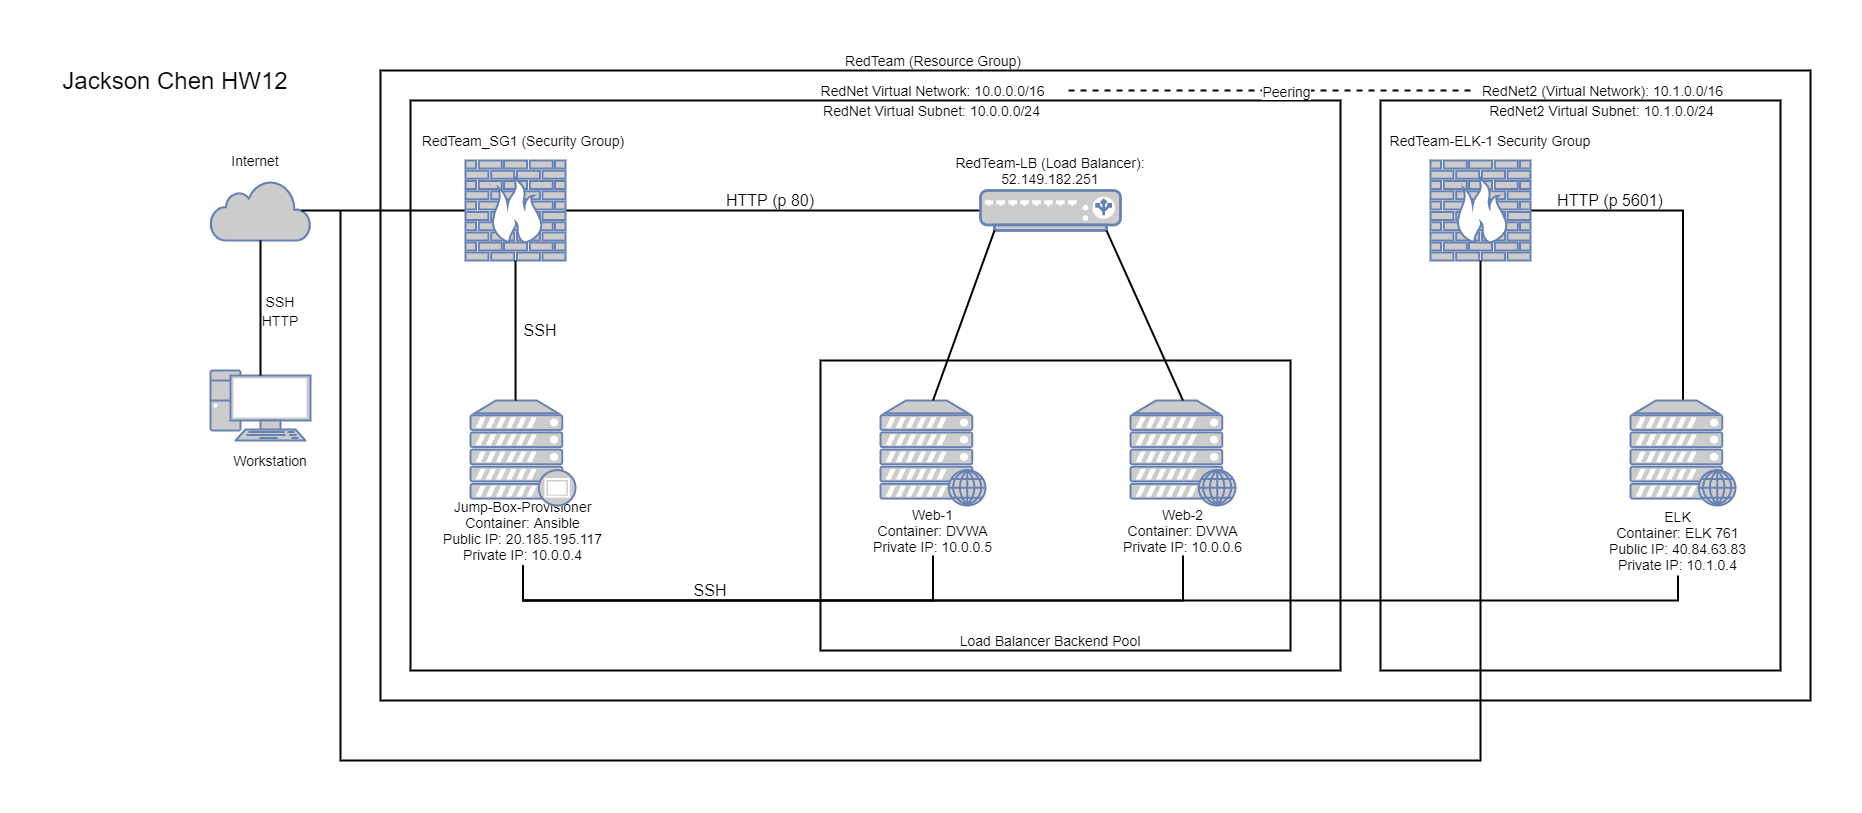

The diagram above was exported from draw.io. Its source (the exported page's mxGraphModel, read from the mxfile embedded in the PNG):
<mxGraphModel dx="1422" dy="794" grid="1" gridSize="10" guides="1" tooltips="1" connect="1" arrows="1" fold="1" page="1" pageScale="1" pageWidth="3300" pageHeight="4681" math="0" shadow="0">
  <root>
    <mxCell id="0" />
    <mxCell id="1" value="Layer 1" parent="0" />
    <mxCell id="iSkNdKRYmeI9SIPOGIZg-1" value="" style="fontColor=#0066CC;verticalAlign=top;verticalLabelPosition=bottom;labelPosition=center;align=center;html=1;outlineConnect=0;fillColor=#CCCCCC;strokeColor=#6881B3;gradientColor=none;gradientDirection=north;strokeWidth=2;shape=mxgraph.networks.pc;" parent="1" vertex="1">
      <mxGeometry x="300" y="330" width="100" height="70" as="geometry" />
    </mxCell>
    <mxCell id="iSkNdKRYmeI9SIPOGIZg-2" value="" style="html=1;outlineConnect=0;fillColor=#CCCCCC;strokeColor=#6881B3;gradientColor=none;gradientDirection=north;strokeWidth=2;shape=mxgraph.networks.cloud;fontColor=#ffffff;" parent="1" vertex="1">
      <mxGeometry x="300" y="140" width="100" height="60" as="geometry" />
    </mxCell>
    <mxCell id="iSkNdKRYmeI9SIPOGIZg-95" value="" style="rounded=0;whiteSpace=wrap;html=1;strokeWidth=2;" parent="1" vertex="1">
      <mxGeometry x="470" y="30" width="1430" height="630" as="geometry" />
    </mxCell>
    <mxCell id="iSkNdKRYmeI9SIPOGIZg-97" value="" style="rounded=0;whiteSpace=wrap;html=1;strokeWidth=2;" parent="1" vertex="1">
      <mxGeometry x="500" y="60" width="930" height="570" as="geometry" />
    </mxCell>
    <mxCell id="Y0WvOU7jDsM6QAFo3OKe-3" value="" style="rounded=0;whiteSpace=wrap;html=1;strokeWidth=2;" parent="1" vertex="1">
      <mxGeometry x="1470" y="60" width="400" height="570" as="geometry" />
    </mxCell>
    <mxCell id="wG7CyQbbcnl7gX12dn3O-9" style="edgeStyle=none;rounded=0;orthogonalLoop=1;jettySize=auto;html=1;exitX=0;exitY=0.5;exitDx=0;exitDy=0;endArrow=none;endFill=0;strokeWidth=2;dashed=1;" edge="1" parent="1" source="Y0WvOU7jDsM6QAFo3OKe-8" target="iSkNdKRYmeI9SIPOGIZg-6">
      <mxGeometry relative="1" as="geometry" />
    </mxCell>
    <mxCell id="wG7CyQbbcnl7gX12dn3O-10" value="&lt;font style=&quot;font-size: 14px&quot;&gt;Peering&lt;/font&gt;" style="edgeLabel;html=1;align=center;verticalAlign=middle;resizable=0;points=[];" vertex="1" connectable="0" parent="wG7CyQbbcnl7gX12dn3O-9">
      <mxGeometry x="-0.0705" y="-1" relative="1" as="geometry">
        <mxPoint x="3" y="1" as="offset" />
      </mxGeometry>
    </mxCell>
    <mxCell id="wG7CyQbbcnl7gX12dn3O-19" style="edgeStyle=orthogonalEdgeStyle;rounded=0;orthogonalLoop=1;jettySize=auto;html=1;exitX=0.5;exitY=0;exitDx=0;exitDy=0;exitPerimeter=0;entryX=1;entryY=0.5;entryDx=0;entryDy=0;entryPerimeter=0;endArrow=none;endFill=0;strokeColor=#000000;strokeWidth=2;" edge="1" parent="1" source="wG7CyQbbcnl7gX12dn3O-14" target="Y0WvOU7jDsM6QAFo3OKe-6">
      <mxGeometry relative="1" as="geometry" />
    </mxCell>
    <mxCell id="wG7CyQbbcnl7gX12dn3O-21" value="&lt;font style=&quot;font-size: 16px&quot;&gt;HTTP (p 5601)&lt;/font&gt;" style="text;html=1;strokeColor=none;fillColor=none;align=center;verticalAlign=middle;whiteSpace=wrap;rounded=0;" vertex="1" parent="1">
      <mxGeometry x="1630" y="150" width="140" height="20" as="geometry" />
    </mxCell>
    <mxCell id="iSkNdKRYmeI9SIPOGIZg-11" value="Layer 2" parent="0" />
    <mxCell id="iSkNdKRYmeI9SIPOGIZg-15" style="edgeStyle=none;rounded=0;orthogonalLoop=1;jettySize=auto;html=1;exitX=0.91;exitY=0.5;exitDx=0;exitDy=0;exitPerimeter=0;endArrow=none;endFill=0;strokeWidth=2;" parent="iSkNdKRYmeI9SIPOGIZg-11" source="iSkNdKRYmeI9SIPOGIZg-2" target="iSkNdKRYmeI9SIPOGIZg-8" edge="1">
      <mxGeometry relative="1" as="geometry" />
    </mxCell>
    <mxCell id="iSkNdKRYmeI9SIPOGIZg-17" style="edgeStyle=none;rounded=0;orthogonalLoop=1;jettySize=auto;html=1;exitX=0.5;exitY=0.07;exitDx=0;exitDy=0;exitPerimeter=0;endArrow=none;endFill=0;strokeWidth=2;" parent="iSkNdKRYmeI9SIPOGIZg-11" source="iSkNdKRYmeI9SIPOGIZg-1" target="iSkNdKRYmeI9SIPOGIZg-2" edge="1">
      <mxGeometry relative="1" as="geometry" />
    </mxCell>
    <mxCell id="iSkNdKRYmeI9SIPOGIZg-18" style="edgeStyle=none;rounded=0;orthogonalLoop=1;jettySize=auto;html=1;exitX=0.5;exitY=1;exitDx=0;exitDy=0;endArrow=none;endFill=0;strokeWidth=2;" parent="iSkNdKRYmeI9SIPOGIZg-11" source="iSkNdKRYmeI9SIPOGIZg-7" target="iSkNdKRYmeI9SIPOGIZg-7" edge="1">
      <mxGeometry relative="1" as="geometry" />
    </mxCell>
    <mxCell id="iSkNdKRYmeI9SIPOGIZg-22" style="edgeStyle=none;rounded=0;orthogonalLoop=1;jettySize=auto;html=1;exitX=0;exitY=0.5;exitDx=0;exitDy=0;exitPerimeter=0;entryX=1;entryY=0.5;entryDx=0;entryDy=0;entryPerimeter=0;endArrow=none;endFill=0;strokeWidth=2;" parent="iSkNdKRYmeI9SIPOGIZg-11" source="iSkNdKRYmeI9SIPOGIZg-19" target="iSkNdKRYmeI9SIPOGIZg-8" edge="1">
      <mxGeometry relative="1" as="geometry" />
    </mxCell>
    <mxCell id="iSkNdKRYmeI9SIPOGIZg-19" value="" style="fontColor=#0066CC;verticalAlign=top;verticalLabelPosition=bottom;labelPosition=center;align=center;html=1;outlineConnect=0;fillColor=#CCCCCC;strokeColor=#6881B3;gradientColor=none;gradientDirection=north;strokeWidth=2;shape=mxgraph.networks.load_balancer;" parent="iSkNdKRYmeI9SIPOGIZg-11" vertex="1">
      <mxGeometry x="1070" y="150" width="140" height="40" as="geometry" />
    </mxCell>
    <mxCell id="iSkNdKRYmeI9SIPOGIZg-50" value="&lt;font style=&quot;font-size: 14px&quot;&gt;Jump-Box-Provisioner&lt;br&gt;Container: Ansible&lt;br&gt;&lt;span style=&quot;background-color: rgb(255 , 255 , 255)&quot;&gt;&lt;font&gt;Public IP: 20.185.195.117&lt;/font&gt;&lt;/span&gt;&lt;br&gt;Private IP: 10.0.0.4&lt;/font&gt;" style="text;html=1;strokeColor=none;fillColor=none;align=center;verticalAlign=middle;whiteSpace=wrap;rounded=0;" parent="iSkNdKRYmeI9SIPOGIZg-11" vertex="1">
      <mxGeometry x="525" y="455" width="175" height="70" as="geometry" />
    </mxCell>
    <mxCell id="iSkNdKRYmeI9SIPOGIZg-56" value="&lt;font&gt;&lt;span style=&quot;font-size: 14px&quot;&gt;RedTeam-LB (Load Balancer):&lt;/span&gt;&lt;br&gt;&lt;span style=&quot;background-color: rgb(255 , 255 , 255)&quot;&gt;&lt;font style=&quot;font-size: 14px&quot;&gt;52.149.182.251&lt;/font&gt;&lt;/span&gt;&lt;br&gt;&lt;/font&gt;" style="text;html=1;strokeColor=none;fillColor=none;align=center;verticalAlign=middle;whiteSpace=wrap;rounded=0;" parent="iSkNdKRYmeI9SIPOGIZg-11" vertex="1">
      <mxGeometry x="1040" y="120" width="200" height="20" as="geometry" />
    </mxCell>
    <mxCell id="iSkNdKRYmeI9SIPOGIZg-57" value="&lt;font style=&quot;font-size: 14px&quot;&gt;SSH&lt;br&gt;HTTP&lt;br&gt;&lt;/font&gt;" style="text;html=1;strokeColor=none;fillColor=none;align=center;verticalAlign=middle;whiteSpace=wrap;rounded=0;fontSize=16;" parent="iSkNdKRYmeI9SIPOGIZg-11" vertex="1">
      <mxGeometry x="350" y="260" width="40" height="20" as="geometry" />
    </mxCell>
    <mxCell id="iSkNdKRYmeI9SIPOGIZg-59" value="SSH" style="text;html=1;strokeColor=none;fillColor=none;align=center;verticalAlign=middle;whiteSpace=wrap;rounded=0;fontSize=16;" parent="iSkNdKRYmeI9SIPOGIZg-11" vertex="1">
      <mxGeometry x="610" y="280" width="40" height="20" as="geometry" />
    </mxCell>
    <mxCell id="iSkNdKRYmeI9SIPOGIZg-61" value="SSH" style="text;html=1;strokeColor=none;fillColor=none;align=center;verticalAlign=middle;whiteSpace=wrap;rounded=0;fontSize=16;" parent="iSkNdKRYmeI9SIPOGIZg-11" vertex="1">
      <mxGeometry x="780" y="540" width="40" height="20" as="geometry" />
    </mxCell>
    <mxCell id="iSkNdKRYmeI9SIPOGIZg-62" value="&lt;font style=&quot;font-size: 14px&quot;&gt;Internet&lt;/font&gt;" style="text;html=1;strokeColor=none;fillColor=none;align=center;verticalAlign=middle;whiteSpace=wrap;rounded=0;" parent="iSkNdKRYmeI9SIPOGIZg-11" vertex="1">
      <mxGeometry x="310" y="110" width="70" height="20" as="geometry" />
    </mxCell>
    <mxCell id="iSkNdKRYmeI9SIPOGIZg-63" value="&lt;font style=&quot;font-size: 14px&quot;&gt;Workstation&lt;/font&gt;" style="text;html=1;strokeColor=none;fillColor=none;align=center;verticalAlign=middle;whiteSpace=wrap;rounded=0;" parent="iSkNdKRYmeI9SIPOGIZg-11" vertex="1">
      <mxGeometry x="340" y="410" width="40" height="20" as="geometry" />
    </mxCell>
    <mxCell id="iSkNdKRYmeI9SIPOGIZg-91" value="HTTP (p 80)" style="text;html=1;strokeColor=none;fillColor=none;align=center;verticalAlign=middle;whiteSpace=wrap;rounded=0;fontSize=16;" parent="iSkNdKRYmeI9SIPOGIZg-11" vertex="1">
      <mxGeometry x="810" y="150" width="100" height="20" as="geometry" />
    </mxCell>
    <mxCell id="iSkNdKRYmeI9SIPOGIZg-8" value="" style="fontColor=#0066CC;verticalAlign=top;verticalLabelPosition=bottom;labelPosition=center;align=center;html=1;outlineConnect=0;fillColor=#CCCCCC;strokeColor=#6881B3;gradientColor=none;gradientDirection=north;strokeWidth=2;shape=mxgraph.networks.firewall;" parent="iSkNdKRYmeI9SIPOGIZg-11" vertex="1">
      <mxGeometry x="555" y="120" width="100" height="100" as="geometry" />
    </mxCell>
    <mxCell id="iSkNdKRYmeI9SIPOGIZg-93" value="" style="rounded=0;whiteSpace=wrap;html=1;strokeWidth=2;" parent="iSkNdKRYmeI9SIPOGIZg-11" vertex="1">
      <mxGeometry x="910" y="320" width="470" height="290" as="geometry" />
    </mxCell>
    <mxCell id="wG7CyQbbcnl7gX12dn3O-22" value="&lt;font style=&quot;font-size: 14px&quot;&gt;ELK&lt;br&gt;Container: ELK 761&lt;br&gt;&lt;span style=&quot;background-color: rgb(255 , 255 , 255)&quot;&gt;&lt;font&gt;Public IP: 40.84.63.83&lt;/font&gt;&lt;/span&gt;&lt;br&gt;Private IP: 10.1.0.4&lt;/font&gt;" style="text;html=1;strokeColor=none;fillColor=none;align=center;verticalAlign=middle;whiteSpace=wrap;rounded=0;" vertex="1" parent="iSkNdKRYmeI9SIPOGIZg-11">
      <mxGeometry x="1680" y="465" width="175" height="70" as="geometry" />
    </mxCell>
    <mxCell id="iSkNdKRYmeI9SIPOGIZg-96" value="Layer 3" parent="0" />
    <mxCell id="iSkNdKRYmeI9SIPOGIZg-77" value="" style="fontColor=#0066CC;verticalAlign=top;verticalLabelPosition=bottom;labelPosition=center;align=center;html=1;outlineConnect=0;fillColor=#CCCCCC;strokeColor=#6881B3;gradientColor=none;gradientDirection=north;strokeWidth=2;shape=mxgraph.networks.web_server;" parent="iSkNdKRYmeI9SIPOGIZg-96" vertex="1">
      <mxGeometry x="1220" y="360" width="105" height="105" as="geometry" />
    </mxCell>
    <mxCell id="iSkNdKRYmeI9SIPOGIZg-76" value="" style="fontColor=#0066CC;verticalAlign=top;verticalLabelPosition=bottom;labelPosition=center;align=center;html=1;outlineConnect=0;fillColor=#CCCCCC;strokeColor=#6881B3;gradientColor=none;gradientDirection=north;strokeWidth=2;shape=mxgraph.networks.web_server;" parent="iSkNdKRYmeI9SIPOGIZg-96" vertex="1">
      <mxGeometry x="970" y="360" width="105" height="105" as="geometry" />
    </mxCell>
    <mxCell id="iSkNdKRYmeI9SIPOGIZg-75" value="" style="fontColor=#0066CC;verticalAlign=top;verticalLabelPosition=bottom;labelPosition=center;align=center;html=1;outlineConnect=0;fillColor=#CCCCCC;strokeColor=#6881B3;gradientColor=none;gradientDirection=north;strokeWidth=2;shape=mxgraph.networks.proxy_server;" parent="iSkNdKRYmeI9SIPOGIZg-96" vertex="1">
      <mxGeometry x="560" y="360" width="105" height="105" as="geometry" />
    </mxCell>
    <mxCell id="iSkNdKRYmeI9SIPOGIZg-85" style="edgeStyle=none;rounded=0;orthogonalLoop=1;jettySize=auto;html=1;exitX=0.9;exitY=1;exitDx=0;exitDy=0;exitPerimeter=0;entryX=0.5;entryY=0;entryDx=0;entryDy=0;entryPerimeter=0;endArrow=none;endFill=0;strokeWidth=2;" parent="iSkNdKRYmeI9SIPOGIZg-96" source="iSkNdKRYmeI9SIPOGIZg-19" target="iSkNdKRYmeI9SIPOGIZg-77" edge="1">
      <mxGeometry relative="1" as="geometry" />
    </mxCell>
    <mxCell id="iSkNdKRYmeI9SIPOGIZg-84" style="edgeStyle=none;rounded=0;orthogonalLoop=1;jettySize=auto;html=1;exitX=0.1;exitY=1;exitDx=0;exitDy=0;exitPerimeter=0;entryX=0.5;entryY=0;entryDx=0;entryDy=0;entryPerimeter=0;endArrow=none;endFill=0;strokeWidth=2;" parent="iSkNdKRYmeI9SIPOGIZg-96" source="iSkNdKRYmeI9SIPOGIZg-19" target="iSkNdKRYmeI9SIPOGIZg-76" edge="1">
      <mxGeometry relative="1" as="geometry" />
    </mxCell>
    <mxCell id="iSkNdKRYmeI9SIPOGIZg-89" style="edgeStyle=elbowEdgeStyle;rounded=0;orthogonalLoop=1;jettySize=auto;elbow=vertical;html=1;entryX=0.5;entryY=1;entryDx=0;entryDy=0;endArrow=none;endFill=0;strokeWidth=2;" parent="iSkNdKRYmeI9SIPOGIZg-96" source="iSkNdKRYmeI9SIPOGIZg-50" target="iSkNdKRYmeI9SIPOGIZg-53" edge="1">
      <mxGeometry relative="1" as="geometry">
        <Array as="points">
          <mxPoint x="861" y="560" />
        </Array>
      </mxGeometry>
    </mxCell>
    <mxCell id="iSkNdKRYmeI9SIPOGIZg-90" style="edgeStyle=elbowEdgeStyle;rounded=0;orthogonalLoop=1;jettySize=auto;elbow=vertical;html=1;exitX=0.5;exitY=1;exitDx=0;exitDy=0;entryX=0.5;entryY=1;entryDx=0;entryDy=0;endArrow=none;endFill=0;strokeWidth=2;" parent="iSkNdKRYmeI9SIPOGIZg-96" source="iSkNdKRYmeI9SIPOGIZg-50" target="iSkNdKRYmeI9SIPOGIZg-55" edge="1">
      <mxGeometry relative="1" as="geometry">
        <Array as="points">
          <mxPoint x="870" y="560" />
        </Array>
      </mxGeometry>
    </mxCell>
    <mxCell id="iSkNdKRYmeI9SIPOGIZg-55" value="&lt;font style=&quot;font-size: 14px&quot;&gt;Web-2&lt;br&gt;Container: DVWA&lt;br&gt;Private IP: 10.0.0.6&lt;/font&gt;" style="text;html=1;strokeColor=none;fillColor=none;align=center;verticalAlign=middle;whiteSpace=wrap;rounded=0;" parent="iSkNdKRYmeI9SIPOGIZg-96" vertex="1">
      <mxGeometry x="1168.12" y="465" width="208.75" height="50" as="geometry" />
    </mxCell>
    <mxCell id="iSkNdKRYmeI9SIPOGIZg-53" value="&lt;font style=&quot;font-size: 14px&quot;&gt;Web-1&lt;br&gt;Container: DVWA&lt;br&gt;Private IP: 10.0.0.5&lt;/font&gt;" style="text;html=1;strokeColor=none;fillColor=none;align=center;verticalAlign=middle;whiteSpace=wrap;rounded=0;" parent="iSkNdKRYmeI9SIPOGIZg-96" vertex="1">
      <mxGeometry x="920" y="465" width="205" height="50" as="geometry" />
    </mxCell>
    <mxCell id="iSkNdKRYmeI9SIPOGIZg-94" value="&lt;font style=&quot;font-size: 14px&quot;&gt;Load Balancer Backend Pool&lt;/font&gt;" style="text;html=1;strokeColor=none;fillColor=none;align=center;verticalAlign=middle;whiteSpace=wrap;rounded=0;" parent="iSkNdKRYmeI9SIPOGIZg-96" vertex="1">
      <mxGeometry x="1040" y="590" width="200" height="20" as="geometry" />
    </mxCell>
    <mxCell id="iSkNdKRYmeI9SIPOGIZg-5" value="&lt;font style=&quot;font-size: 14px&quot;&gt;RedTeam (Resource Group)&lt;/font&gt;" style="text;html=1;strokeColor=none;fillColor=none;align=center;verticalAlign=middle;whiteSpace=wrap;rounded=0;" parent="iSkNdKRYmeI9SIPOGIZg-96" vertex="1">
      <mxGeometry x="908.75" y="10" width="227.5" height="20" as="geometry" />
    </mxCell>
    <mxCell id="iSkNdKRYmeI9SIPOGIZg-6" value="&lt;font style=&quot;font-size: 14px&quot;&gt;RedNet Virtual Network: 10.0.0.0/16&lt;/font&gt;" style="text;html=1;strokeColor=none;fillColor=none;align=center;verticalAlign=middle;whiteSpace=wrap;rounded=0;" parent="iSkNdKRYmeI9SIPOGIZg-96" vertex="1">
      <mxGeometry x="890" y="40" width="265" height="20" as="geometry" />
    </mxCell>
    <mxCell id="iSkNdKRYmeI9SIPOGIZg-7" value="&lt;font style=&quot;font-size: 14px&quot;&gt;RedNet Virtual Subnet: 10.0.0.0/24&lt;/font&gt;" style="text;html=1;strokeColor=none;fillColor=none;align=center;verticalAlign=middle;whiteSpace=wrap;rounded=0;" parent="iSkNdKRYmeI9SIPOGIZg-96" vertex="1">
      <mxGeometry x="900" y="60" width="242.5" height="20" as="geometry" />
    </mxCell>
    <mxCell id="iSkNdKRYmeI9SIPOGIZg-98" value="&lt;font style=&quot;font-size: 14px&quot;&gt;RedTeam_SG1 (Security Group)&lt;/font&gt;" style="text;html=1;strokeColor=none;fillColor=none;align=center;verticalAlign=middle;whiteSpace=wrap;rounded=0;" parent="iSkNdKRYmeI9SIPOGIZg-96" vertex="1">
      <mxGeometry x="462.5" y="90" width="300" height="20" as="geometry" />
    </mxCell>
    <mxCell id="iSkNdKRYmeI9SIPOGIZg-99" value="&lt;font style=&quot;font-size: 24px&quot;&gt;Jackson Chen HW12&lt;/font&gt;" style="text;html=1;strokeColor=none;fillColor=none;align=center;verticalAlign=middle;whiteSpace=wrap;rounded=0;" parent="iSkNdKRYmeI9SIPOGIZg-96" vertex="1">
      <mxGeometry x="140" y="30" width="250" height="20" as="geometry" />
    </mxCell>
    <mxCell id="iSkNdKRYmeI9SIPOGIZg-100" style="edgeStyle=none;rounded=0;orthogonalLoop=1;jettySize=auto;html=1;exitX=0.5;exitY=1;exitDx=0;exitDy=0;exitPerimeter=0;entryX=0.429;entryY=0;entryDx=0;entryDy=0;entryPerimeter=0;endArrow=none;endFill=0;strokeWidth=2;" parent="iSkNdKRYmeI9SIPOGIZg-96" source="iSkNdKRYmeI9SIPOGIZg-8" target="iSkNdKRYmeI9SIPOGIZg-75" edge="1">
      <mxGeometry relative="1" as="geometry" />
    </mxCell>
    <mxCell id="Y0WvOU7jDsM6QAFo3OKe-6" value="" style="fontColor=#0066CC;verticalAlign=top;verticalLabelPosition=bottom;labelPosition=center;align=center;html=1;outlineConnect=0;fillColor=#CCCCCC;strokeColor=#6881B3;gradientColor=none;gradientDirection=north;strokeWidth=2;shape=mxgraph.networks.firewall;" parent="iSkNdKRYmeI9SIPOGIZg-96" vertex="1">
      <mxGeometry x="1520" y="120" width="100" height="100" as="geometry" />
    </mxCell>
    <mxCell id="Y0WvOU7jDsM6QAFo3OKe-7" value="" style="edgeStyle=elbowEdgeStyle;rounded=0;orthogonalLoop=1;jettySize=auto;elbow=vertical;html=1;strokeWidth=2;endArrow=none;" parent="iSkNdKRYmeI9SIPOGIZg-96" target="Y0WvOU7jDsM6QAFo3OKe-6" edge="1">
      <mxGeometry relative="1" as="geometry">
        <mxPoint x="1570" y="-50" as="targetPoint" />
        <mxPoint x="430" y="170" as="sourcePoint" />
        <Array as="points">
          <mxPoint x="1070" y="720" />
        </Array>
      </mxGeometry>
    </mxCell>
    <mxCell id="Y0WvOU7jDsM6QAFo3OKe-8" value="&lt;font style=&quot;font-size: 14px&quot;&gt;RedNet2 (Virtual Network): 10.1.0.0/16&lt;/font&gt;" style="text;html=1;strokeColor=none;fillColor=none;align=center;verticalAlign=middle;whiteSpace=wrap;rounded=0;" parent="iSkNdKRYmeI9SIPOGIZg-96" vertex="1">
      <mxGeometry x="1560" y="40" width="265" height="20" as="geometry" />
    </mxCell>
    <mxCell id="wG7CyQbbcnl7gX12dn3O-1" value="&lt;font style=&quot;font-size: 14px&quot;&gt;RedNet2 Virtual Subnet: 10.1.0.0/24&lt;/font&gt;" style="text;html=1;strokeColor=none;fillColor=none;align=center;verticalAlign=middle;whiteSpace=wrap;rounded=0;" vertex="1" parent="iSkNdKRYmeI9SIPOGIZg-96">
      <mxGeometry x="1570" y="60" width="242.5" height="20" as="geometry" />
    </mxCell>
    <mxCell id="wG7CyQbbcnl7gX12dn3O-14" value="" style="fontColor=#0066CC;verticalAlign=top;verticalLabelPosition=bottom;labelPosition=center;align=center;html=1;outlineConnect=0;fillColor=#CCCCCC;strokeColor=#6881B3;gradientColor=none;gradientDirection=north;strokeWidth=2;shape=mxgraph.networks.web_server;" vertex="1" parent="iSkNdKRYmeI9SIPOGIZg-96">
      <mxGeometry x="1720" y="360" width="105" height="105" as="geometry" />
    </mxCell>
    <mxCell id="wG7CyQbbcnl7gX12dn3O-17" value="&lt;font style=&quot;font-size: 14px&quot;&gt;RedTeam-ELK-1 Security Group&lt;/font&gt;" style="text;html=1;strokeColor=none;fillColor=none;align=center;verticalAlign=middle;whiteSpace=wrap;rounded=0;" vertex="1" parent="iSkNdKRYmeI9SIPOGIZg-96">
      <mxGeometry x="1430" y="90" width="300" height="20" as="geometry" />
    </mxCell>
    <mxCell id="wG7CyQbbcnl7gX12dn3O-23" style="edgeStyle=elbowEdgeStyle;rounded=0;orthogonalLoop=1;jettySize=auto;elbow=vertical;html=1;exitX=0.5;exitY=1;exitDx=0;exitDy=0;entryX=0.5;entryY=1;entryDx=0;entryDy=0;endArrow=none;endFill=0;strokeColor=#000000;strokeWidth=2;" edge="1" parent="iSkNdKRYmeI9SIPOGIZg-96" source="iSkNdKRYmeI9SIPOGIZg-50" target="wG7CyQbbcnl7gX12dn3O-22">
      <mxGeometry relative="1" as="geometry">
        <Array as="points">
          <mxPoint x="1190" y="560" />
        </Array>
      </mxGeometry>
    </mxCell>
  </root>
</mxGraphModel>